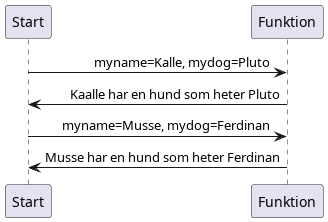

The diagram above was rendered by PlantUML. Its source (embedded in the PNG):
@startuml
skinparam sequenceMessageAlign right
Start-> Funktion: myname=Kalle, mydog=Pluto
Funktion-> Start: Kaalle har en hund som heter Pluto
Start-> Funktion: myname=Musse, mydog=Ferdinan
Funktion-> Start: Musse har en hund som heter Ferdinan
@enduml